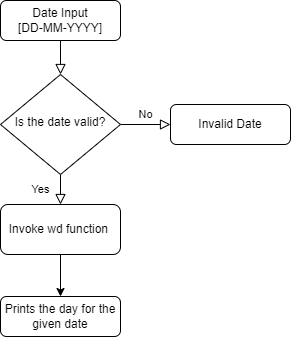

The diagram above was exported from draw.io. Its source (the exported page's mxGraphModel, read from the mxfile embedded in the PNG):
<mxGraphModel dx="938" dy="521" grid="1" gridSize="8" guides="1" tooltips="1" connect="1" arrows="1" fold="1" page="1" pageScale="1" pageWidth="100" pageHeight="400" math="0" shadow="0">
  <root>
    <mxCell id="WIyWlLk6GJQsqaUBKTNV-0" />
    <mxCell id="WIyWlLk6GJQsqaUBKTNV-1" parent="WIyWlLk6GJQsqaUBKTNV-0" />
    <mxCell id="WIyWlLk6GJQsqaUBKTNV-2" value="" style="rounded=0;html=1;jettySize=auto;orthogonalLoop=1;fontSize=11;endArrow=block;endFill=0;endSize=8;strokeWidth=1;shadow=0;labelBackgroundColor=none;edgeStyle=orthogonalEdgeStyle;" parent="WIyWlLk6GJQsqaUBKTNV-1" source="WIyWlLk6GJQsqaUBKTNV-3" target="WIyWlLk6GJQsqaUBKTNV-6" edge="1">
      <mxGeometry relative="1" as="geometry" />
    </mxCell>
    <mxCell id="WIyWlLk6GJQsqaUBKTNV-3" value="Date Input&lt;br&gt;[DD-MM-YYYY]" style="rounded=1;whiteSpace=wrap;html=1;fontSize=12;glass=0;strokeWidth=1;shadow=0;" parent="WIyWlLk6GJQsqaUBKTNV-1" vertex="1">
      <mxGeometry x="150" y="96" width="120" height="40" as="geometry" />
    </mxCell>
    <mxCell id="WIyWlLk6GJQsqaUBKTNV-4" value="Yes" style="rounded=0;html=1;jettySize=auto;orthogonalLoop=1;fontSize=11;endArrow=block;endFill=0;endSize=8;strokeWidth=1;shadow=0;labelBackgroundColor=none;edgeStyle=orthogonalEdgeStyle;entryX=0.5;entryY=0;entryDx=0;entryDy=0;" parent="WIyWlLk6GJQsqaUBKTNV-1" source="WIyWlLk6GJQsqaUBKTNV-6" target="Jx5CUZcT2Jzf2r7q-lBh-1" edge="1">
      <mxGeometry y="20" relative="1" as="geometry">
        <mxPoint as="offset" />
        <mxPoint x="220" y="290" as="targetPoint" />
      </mxGeometry>
    </mxCell>
    <mxCell id="WIyWlLk6GJQsqaUBKTNV-5" value="No" style="edgeStyle=orthogonalEdgeStyle;rounded=0;html=1;jettySize=auto;orthogonalLoop=1;fontSize=11;endArrow=block;endFill=0;endSize=8;strokeWidth=1;shadow=0;labelBackgroundColor=none;" parent="WIyWlLk6GJQsqaUBKTNV-1" source="WIyWlLk6GJQsqaUBKTNV-6" target="WIyWlLk6GJQsqaUBKTNV-7" edge="1">
      <mxGeometry y="10" relative="1" as="geometry">
        <mxPoint as="offset" />
      </mxGeometry>
    </mxCell>
    <mxCell id="WIyWlLk6GJQsqaUBKTNV-6" value="Is the date valid?" style="rhombus;whiteSpace=wrap;html=1;shadow=0;fontFamily=Helvetica;fontSize=12;align=center;strokeWidth=1;spacing=6;spacingTop=-4;" parent="WIyWlLk6GJQsqaUBKTNV-1" vertex="1">
      <mxGeometry x="150" y="170" width="120" height="100" as="geometry" />
    </mxCell>
    <mxCell id="WIyWlLk6GJQsqaUBKTNV-7" value="Invalid Date" style="rounded=1;whiteSpace=wrap;html=1;fontSize=12;glass=0;strokeWidth=1;shadow=0;" parent="WIyWlLk6GJQsqaUBKTNV-1" vertex="1">
      <mxGeometry x="320" y="200" width="120" height="40" as="geometry" />
    </mxCell>
    <mxCell id="WIyWlLk6GJQsqaUBKTNV-11" value="Prints the day for the given date" style="rounded=1;whiteSpace=wrap;html=1;fontSize=12;glass=0;strokeWidth=1;shadow=0;" parent="WIyWlLk6GJQsqaUBKTNV-1" vertex="1">
      <mxGeometry x="150" y="392" width="120" height="40" as="geometry" />
    </mxCell>
    <mxCell id="Jx5CUZcT2Jzf2r7q-lBh-2" value="" style="edgeStyle=orthogonalEdgeStyle;rounded=0;orthogonalLoop=1;jettySize=auto;html=1;" parent="WIyWlLk6GJQsqaUBKTNV-1" source="Jx5CUZcT2Jzf2r7q-lBh-1" target="WIyWlLk6GJQsqaUBKTNV-11" edge="1">
      <mxGeometry relative="1" as="geometry" />
    </mxCell>
    <mxCell id="Jx5CUZcT2Jzf2r7q-lBh-1" value="Invoke wd function&amp;nbsp;" style="rounded=1;whiteSpace=wrap;html=1;strokeColor=#000000;" parent="WIyWlLk6GJQsqaUBKTNV-1" vertex="1">
      <mxGeometry x="150" y="300" width="120" height="50" as="geometry" />
    </mxCell>
  </root>
</mxGraphModel>